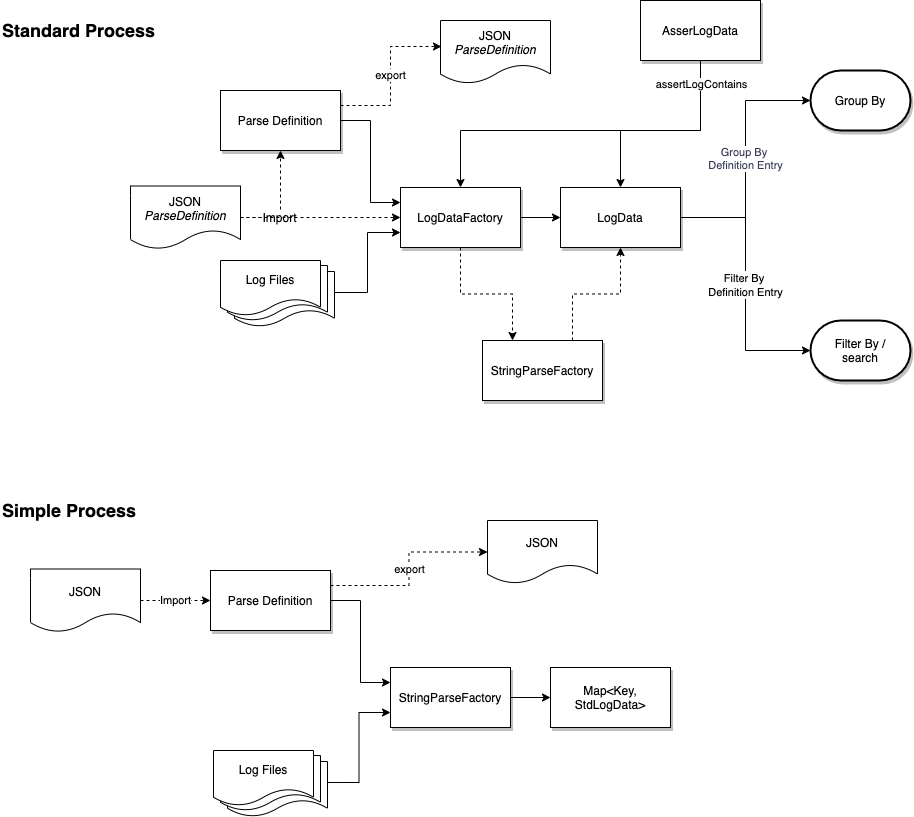

The diagram above was exported from draw.io. Its source (the exported page's mxGraphModel, read from the mxfile embedded in the PNG):
<mxGraphModel dx="1106" dy="822" grid="1" gridSize="10" guides="1" tooltips="1" connect="1" arrows="1" fold="1" page="1" pageScale="1" pageWidth="827" pageHeight="1169" background="#FFFFFF" math="0" shadow="0">
  <root>
    <mxCell id="dgaH53lybmkEFGB52cs7-0" />
    <mxCell id="dgaH53lybmkEFGB52cs7-1" parent="dgaH53lybmkEFGB52cs7-0" />
    <mxCell id="dgaH53lybmkEFGB52cs7-28" style="edgeStyle=orthogonalEdgeStyle;rounded=0;orthogonalLoop=1;jettySize=auto;html=1;exitX=1;exitY=0.5;exitDx=0;exitDy=0;entryX=0;entryY=0.25;entryDx=0;entryDy=0;labelBackgroundColor=#FFFFFF;fontColor=#393C56;" parent="dgaH53lybmkEFGB52cs7-1" source="dgaH53lybmkEFGB52cs7-22" target="dgaH53lybmkEFGB52cs7-27" edge="1">
      <mxGeometry relative="1" as="geometry" />
    </mxCell>
    <mxCell id="FXQAlGXq-PYeFnHcnt1Y-21" value="export" style="edgeStyle=orthogonalEdgeStyle;rounded=0;orthogonalLoop=1;jettySize=auto;html=1;exitX=1;exitY=0.25;exitDx=0;exitDy=0;entryX=0.009;entryY=0.413;entryDx=0;entryDy=0;entryPerimeter=0;dashed=1;labelBackgroundColor=#FFFFFF;strokeColor=#000000;fontSize=11;" parent="dgaH53lybmkEFGB52cs7-1" source="dgaH53lybmkEFGB52cs7-22" target="FXQAlGXq-PYeFnHcnt1Y-19" edge="1">
      <mxGeometry relative="1" as="geometry" />
    </mxCell>
    <mxCell id="dgaH53lybmkEFGB52cs7-22" value="Parse Definition" style="rounded=0;whiteSpace=wrap;html=1;shadow=1;labelBackgroundColor=#FFFFFF;" parent="dgaH53lybmkEFGB52cs7-1" vertex="1">
      <mxGeometry x="260" y="130" width="120" height="60" as="geometry" />
    </mxCell>
    <mxCell id="dgaH53lybmkEFGB52cs7-45" style="edgeStyle=orthogonalEdgeStyle;rounded=0;orthogonalLoop=1;jettySize=auto;html=1;exitX=1;exitY=0.5;exitDx=0;exitDy=0;entryX=0;entryY=0.5;entryDx=0;entryDy=0;fontColor=#393C56;labelBackgroundColor=#FFFFFF;" parent="dgaH53lybmkEFGB52cs7-1" source="dgaH53lybmkEFGB52cs7-27" target="dgaH53lybmkEFGB52cs7-42" edge="1">
      <mxGeometry relative="1" as="geometry" />
    </mxCell>
    <mxCell id="dgaH53lybmkEFGB52cs7-27" value="LogDataFactory" style="rounded=0;whiteSpace=wrap;html=1;shadow=1;labelBackgroundColor=#FFFFFF;" parent="dgaH53lybmkEFGB52cs7-1" vertex="1">
      <mxGeometry x="440" y="227" width="120" height="60" as="geometry" />
    </mxCell>
    <mxCell id="dgaH53lybmkEFGB52cs7-35" value="Group By &lt;br&gt;Definition Entry" style="edgeStyle=orthogonalEdgeStyle;rounded=0;orthogonalLoop=1;jettySize=auto;html=1;exitX=1;exitY=0.5;exitDx=0;exitDy=0;entryX=0;entryY=0.5;entryDx=0;entryDy=0;entryPerimeter=0;fontColor=#393C56;labelBackgroundColor=#FFFFFF;" parent="dgaH53lybmkEFGB52cs7-1" source="dgaH53lybmkEFGB52cs7-42" target="dgaH53lybmkEFGB52cs7-34" edge="1">
      <mxGeometry relative="1" as="geometry">
        <mxPoint x="700" y="260" as="sourcePoint" />
      </mxGeometry>
    </mxCell>
    <mxCell id="dgaH53lybmkEFGB52cs7-32" style="edgeStyle=orthogonalEdgeStyle;rounded=0;orthogonalLoop=1;jettySize=auto;html=1;exitX=0.5;exitY=1;exitDx=0;exitDy=0;labelBackgroundColor=#FFFFFF;fontColor=#393C56;" parent="dgaH53lybmkEFGB52cs7-1" edge="1">
      <mxGeometry relative="1" as="geometry">
        <mxPoint x="680" y="292" as="sourcePoint" />
        <mxPoint x="680" y="292" as="targetPoint" />
      </mxGeometry>
    </mxCell>
    <mxCell id="dgaH53lybmkEFGB52cs7-34" value="Group By" style="strokeWidth=2;html=1;shape=mxgraph.flowchart.terminator;whiteSpace=wrap;shadow=1;labelBackgroundColor=#FFFFFF;" parent="dgaH53lybmkEFGB52cs7-1" vertex="1">
      <mxGeometry x="850" y="110" width="100" height="60" as="geometry" />
    </mxCell>
    <mxCell id="FXQAlGXq-PYeFnHcnt1Y-17" value="&lt;font style=&quot;font-size: 11px&quot;&gt;Filter By &lt;br&gt;Definition Entry&lt;/font&gt;" style="edgeStyle=orthogonalEdgeStyle;rounded=0;orthogonalLoop=1;jettySize=auto;html=1;exitX=1;exitY=0.5;exitDx=0;exitDy=0;entryX=0;entryY=0.5;entryDx=0;entryDy=0;entryPerimeter=0;labelBackgroundColor=#FFFFFF;strokeColor=#000000;fontSize=12;" parent="dgaH53lybmkEFGB52cs7-1" source="dgaH53lybmkEFGB52cs7-42" target="FXQAlGXq-PYeFnHcnt1Y-16" edge="1">
      <mxGeometry relative="1" as="geometry" />
    </mxCell>
    <mxCell id="dgaH53lybmkEFGB52cs7-42" value="LogData" style="rounded=0;whiteSpace=wrap;html=1;shadow=1;labelBackgroundColor=#FFFFFF;" parent="dgaH53lybmkEFGB52cs7-1" vertex="1">
      <mxGeometry x="600" y="227" width="120" height="60" as="geometry" />
    </mxCell>
    <mxCell id="dgaH53lybmkEFGB52cs7-44" style="edgeStyle=orthogonalEdgeStyle;rounded=0;orthogonalLoop=1;jettySize=auto;html=1;entryX=0;entryY=0.75;entryDx=0;entryDy=0;fontColor=#393C56;labelBackgroundColor=#FFFFFF;exitX=1;exitY=0.382;exitDx=0;exitDy=0;exitPerimeter=0;" parent="dgaH53lybmkEFGB52cs7-1" source="FXQAlGXq-PYeFnHcnt1Y-4" target="dgaH53lybmkEFGB52cs7-27" edge="1">
      <mxGeometry relative="1" as="geometry">
        <mxPoint x="360" y="365" as="sourcePoint" />
      </mxGeometry>
    </mxCell>
    <mxCell id="ZcS6aGmG_2TChDtmGan3-1" style="edgeStyle=orthogonalEdgeStyle;rounded=0;orthogonalLoop=1;jettySize=auto;html=1;exitX=1;exitY=0.5;exitDx=0;exitDy=0;entryX=0;entryY=0.25;entryDx=0;entryDy=0;labelBackgroundColor=#FFFFFF;fontColor=#393C56;" parent="dgaH53lybmkEFGB52cs7-1" source="ZcS6aGmG_2TChDtmGan3-2" target="ZcS6aGmG_2TChDtmGan3-8" edge="1">
      <mxGeometry relative="1" as="geometry" />
    </mxCell>
    <mxCell id="FXQAlGXq-PYeFnHcnt1Y-20" value="export" style="edgeStyle=orthogonalEdgeStyle;rounded=0;orthogonalLoop=1;jettySize=auto;html=1;exitX=1;exitY=0.25;exitDx=0;exitDy=0;entryX=0;entryY=0.5;entryDx=0;entryDy=0;dashed=1;labelBackgroundColor=#FFFFFF;strokeColor=#000000;fontSize=11;" parent="dgaH53lybmkEFGB52cs7-1" source="ZcS6aGmG_2TChDtmGan3-2" target="FXQAlGXq-PYeFnHcnt1Y-18" edge="1">
      <mxGeometry relative="1" as="geometry" />
    </mxCell>
    <mxCell id="ZcS6aGmG_2TChDtmGan3-2" value="Parse Definition" style="rounded=0;whiteSpace=wrap;html=1;shadow=1;labelBackgroundColor=#FFFFFF;" parent="dgaH53lybmkEFGB52cs7-1" vertex="1">
      <mxGeometry x="250" y="610" width="120" height="60" as="geometry" />
    </mxCell>
    <mxCell id="ZcS6aGmG_2TChDtmGan3-7" style="edgeStyle=orthogonalEdgeStyle;rounded=0;orthogonalLoop=1;jettySize=auto;html=1;exitX=1;exitY=0.5;exitDx=0;exitDy=0;entryX=0;entryY=0.5;entryDx=0;entryDy=0;fontColor=#393C56;labelBackgroundColor=#FFFFFF;" parent="dgaH53lybmkEFGB52cs7-1" source="ZcS6aGmG_2TChDtmGan3-8" target="ZcS6aGmG_2TChDtmGan3-18" edge="1">
      <mxGeometry relative="1" as="geometry" />
    </mxCell>
    <mxCell id="ZcS6aGmG_2TChDtmGan3-8" value="StringParseFactory" style="rounded=0;whiteSpace=wrap;html=1;shadow=1;labelBackgroundColor=#FFFFFF;" parent="dgaH53lybmkEFGB52cs7-1" vertex="1">
      <mxGeometry x="430" y="707" width="120" height="60" as="geometry" />
    </mxCell>
    <mxCell id="ZcS6aGmG_2TChDtmGan3-11" style="edgeStyle=orthogonalEdgeStyle;rounded=0;orthogonalLoop=1;jettySize=auto;html=1;exitX=0.5;exitY=1;exitDx=0;exitDy=0;labelBackgroundColor=#FFFFFF;fontColor=#393C56;" parent="dgaH53lybmkEFGB52cs7-1" edge="1">
      <mxGeometry relative="1" as="geometry">
        <mxPoint x="565" y="752" as="sourcePoint" />
        <mxPoint x="565" y="752" as="targetPoint" />
      </mxGeometry>
    </mxCell>
    <mxCell id="ZcS6aGmG_2TChDtmGan3-18" value="Map&amp;lt;Key, StdLogData&amp;gt;" style="rounded=0;whiteSpace=wrap;html=1;shadow=1;labelBackgroundColor=#FFFFFF;" parent="dgaH53lybmkEFGB52cs7-1" vertex="1">
      <mxGeometry x="590" y="707" width="120" height="60" as="geometry" />
    </mxCell>
    <mxCell id="ZcS6aGmG_2TChDtmGan3-19" style="edgeStyle=orthogonalEdgeStyle;rounded=0;orthogonalLoop=1;jettySize=auto;html=1;entryX=0;entryY=0.75;entryDx=0;entryDy=0;fontColor=#393C56;labelBackgroundColor=#FFFFFF;exitX=0.99;exitY=0.382;exitDx=0;exitDy=0;exitPerimeter=0;" parent="dgaH53lybmkEFGB52cs7-1" source="FXQAlGXq-PYeFnHcnt1Y-8" target="ZcS6aGmG_2TChDtmGan3-8" edge="1">
      <mxGeometry relative="1" as="geometry">
        <mxPoint x="240" y="830" as="sourcePoint" />
      </mxGeometry>
    </mxCell>
    <mxCell id="ZcS6aGmG_2TChDtmGan3-20" value="StringParseFactory" style="rounded=0;whiteSpace=wrap;html=1;shadow=1;labelBackgroundColor=#FFFFFF;" parent="dgaH53lybmkEFGB52cs7-1" vertex="1">
      <mxGeometry x="522" y="380" width="120" height="60" as="geometry" />
    </mxCell>
    <mxCell id="_qDiZtJDH_eAJUZ3RI7b-0" style="edgeStyle=orthogonalEdgeStyle;rounded=0;orthogonalLoop=1;jettySize=auto;html=1;exitX=0.5;exitY=1;exitDx=0;exitDy=0;fontColor=#393C56;labelBackgroundColor=#FFFFFF;entryX=0.25;entryY=0;entryDx=0;entryDy=0;dashed=1;" parent="dgaH53lybmkEFGB52cs7-1" source="dgaH53lybmkEFGB52cs7-27" target="ZcS6aGmG_2TChDtmGan3-20" edge="1">
      <mxGeometry relative="1" as="geometry">
        <mxPoint x="410" y="440" as="sourcePoint" />
        <mxPoint x="570" y="370" as="targetPoint" />
      </mxGeometry>
    </mxCell>
    <mxCell id="_qDiZtJDH_eAJUZ3RI7b-1" style="edgeStyle=orthogonalEdgeStyle;rounded=0;orthogonalLoop=1;jettySize=auto;html=1;entryX=0.5;entryY=1;entryDx=0;entryDy=0;fontColor=#393C56;labelBackgroundColor=#FFFFFF;exitX=0.75;exitY=0;exitDx=0;exitDy=0;dashed=1;" parent="dgaH53lybmkEFGB52cs7-1" source="ZcS6aGmG_2TChDtmGan3-20" target="dgaH53lybmkEFGB52cs7-42" edge="1">
      <mxGeometry relative="1" as="geometry">
        <mxPoint x="600" y="370" as="sourcePoint" />
        <mxPoint x="460" y="292" as="targetPoint" />
      </mxGeometry>
    </mxCell>
    <mxCell id="1agXI5S5L0JTu-YKie4S-0" value="Simple Process" style="text;html=1;align=left;verticalAlign=middle;whiteSpace=wrap;rounded=0;fontSize=18;fontStyle=1;labelBackgroundColor=#FFFFFF;" parent="dgaH53lybmkEFGB52cs7-1" vertex="1">
      <mxGeometry x="40" y="540" width="220" height="20" as="geometry" />
    </mxCell>
    <mxCell id="1agXI5S5L0JTu-YKie4S-1" value="Standard Process" style="text;html=1;align=left;verticalAlign=middle;whiteSpace=wrap;rounded=0;fontSize=18;fontStyle=1;labelBackgroundColor=#FFFFFF;" parent="dgaH53lybmkEFGB52cs7-1" vertex="1">
      <mxGeometry x="40" y="60" width="220" height="20" as="geometry" />
    </mxCell>
    <mxCell id="FXQAlGXq-PYeFnHcnt1Y-6" value="" style="group" parent="dgaH53lybmkEFGB52cs7-1" vertex="1" connectable="0">
      <mxGeometry x="260" y="300" width="114" height="66" as="geometry" />
    </mxCell>
    <mxCell id="FXQAlGXq-PYeFnHcnt1Y-4" value="" style="shape=document;whiteSpace=wrap;html=1;boundedLbl=1;labelBackgroundColor=#FFFFFF;strokeColor=#000000;fillColor=#FFFFFF;fontSize=18;align=left;" parent="FXQAlGXq-PYeFnHcnt1Y-6" vertex="1">
      <mxGeometry x="14" y="11" width="100" height="55" as="geometry" />
    </mxCell>
    <mxCell id="FXQAlGXq-PYeFnHcnt1Y-3" value="" style="shape=document;whiteSpace=wrap;html=1;boundedLbl=1;labelBackgroundColor=#FFFFFF;strokeColor=#000000;fillColor=#FFFFFF;fontSize=18;align=left;" parent="FXQAlGXq-PYeFnHcnt1Y-6" vertex="1">
      <mxGeometry x="7" y="5" width="100" height="55" as="geometry" />
    </mxCell>
    <mxCell id="FXQAlGXq-PYeFnHcnt1Y-2" value="Log Files" style="shape=document;whiteSpace=wrap;html=1;boundedLbl=1;labelBackgroundColor=#FFFFFF;strokeColor=#000000;fillColor=#FFFFFF;fontSize=12;align=center;" parent="FXQAlGXq-PYeFnHcnt1Y-6" vertex="1">
      <mxGeometry width="100" height="55" as="geometry" />
    </mxCell>
    <mxCell id="FXQAlGXq-PYeFnHcnt1Y-7" value="" style="group" parent="dgaH53lybmkEFGB52cs7-1" vertex="1" connectable="0">
      <mxGeometry x="253" y="790" width="114" height="66" as="geometry" />
    </mxCell>
    <mxCell id="FXQAlGXq-PYeFnHcnt1Y-8" value="" style="shape=document;whiteSpace=wrap;html=1;boundedLbl=1;labelBackgroundColor=#FFFFFF;strokeColor=#000000;fillColor=#FFFFFF;fontSize=18;align=left;" parent="FXQAlGXq-PYeFnHcnt1Y-7" vertex="1">
      <mxGeometry x="14" y="11" width="100" height="55" as="geometry" />
    </mxCell>
    <mxCell id="FXQAlGXq-PYeFnHcnt1Y-9" value="" style="shape=document;whiteSpace=wrap;html=1;boundedLbl=1;labelBackgroundColor=#FFFFFF;strokeColor=#000000;fillColor=#FFFFFF;fontSize=18;align=left;" parent="FXQAlGXq-PYeFnHcnt1Y-7" vertex="1">
      <mxGeometry x="7" y="5" width="100" height="55" as="geometry" />
    </mxCell>
    <mxCell id="FXQAlGXq-PYeFnHcnt1Y-10" value="Log Files" style="shape=document;whiteSpace=wrap;html=1;boundedLbl=1;labelBackgroundColor=#FFFFFF;strokeColor=#000000;fillColor=#FFFFFF;fontSize=12;align=center;" parent="FXQAlGXq-PYeFnHcnt1Y-7" vertex="1">
      <mxGeometry width="100" height="55" as="geometry" />
    </mxCell>
    <mxCell id="FXQAlGXq-PYeFnHcnt1Y-12" value="Import" style="edgeStyle=orthogonalEdgeStyle;rounded=0;orthogonalLoop=1;jettySize=auto;html=1;exitX=1;exitY=0.5;exitDx=0;exitDy=0;entryX=0.5;entryY=1;entryDx=0;entryDy=0;labelBackgroundColor=#FFFFFF;strokeColor=#000000;fontSize=12;dashed=1;" parent="dgaH53lybmkEFGB52cs7-1" source="FXQAlGXq-PYeFnHcnt1Y-11" target="dgaH53lybmkEFGB52cs7-22" edge="1">
      <mxGeometry x="-0.2627" relative="1" as="geometry">
        <mxPoint as="offset" />
      </mxGeometry>
    </mxCell>
    <mxCell id="FXQAlGXq-PYeFnHcnt1Y-11" value="JSON&lt;br&gt;&lt;i&gt;ParseDefinition&lt;/i&gt;" style="shape=document;whiteSpace=wrap;html=1;boundedLbl=1;labelBackgroundColor=#FFFFFF;strokeColor=#000000;fillColor=#FFFFFF;fontSize=12;align=center;" parent="dgaH53lybmkEFGB52cs7-1" vertex="1">
      <mxGeometry x="170" y="225.5" width="110" height="63" as="geometry" />
    </mxCell>
    <mxCell id="FXQAlGXq-PYeFnHcnt1Y-14" value="Import" style="edgeStyle=orthogonalEdgeStyle;rounded=0;orthogonalLoop=1;jettySize=auto;html=1;exitX=1;exitY=0.5;exitDx=0;exitDy=0;entryX=0;entryY=0.5;entryDx=0;entryDy=0;labelBackgroundColor=#FFFFFF;strokeColor=#000000;fontSize=11;dashed=1;" parent="dgaH53lybmkEFGB52cs7-1" source="FXQAlGXq-PYeFnHcnt1Y-13" target="ZcS6aGmG_2TChDtmGan3-2" edge="1">
      <mxGeometry relative="1" as="geometry" />
    </mxCell>
    <mxCell id="FXQAlGXq-PYeFnHcnt1Y-13" value="JSON" style="shape=document;whiteSpace=wrap;html=1;boundedLbl=1;labelBackgroundColor=#FFFFFF;strokeColor=#000000;fillColor=#FFFFFF;fontSize=12;align=center;" parent="dgaH53lybmkEFGB52cs7-1" vertex="1">
      <mxGeometry x="70" y="608.5" width="110" height="63" as="geometry" />
    </mxCell>
    <mxCell id="FXQAlGXq-PYeFnHcnt1Y-16" value="Filter By /&lt;br&gt;search" style="strokeWidth=2;html=1;shape=mxgraph.flowchart.terminator;whiteSpace=wrap;shadow=1;labelBackgroundColor=#FFFFFF;" parent="dgaH53lybmkEFGB52cs7-1" vertex="1">
      <mxGeometry x="850" y="360" width="100" height="60" as="geometry" />
    </mxCell>
    <mxCell id="FXQAlGXq-PYeFnHcnt1Y-18" value="JSON" style="shape=document;whiteSpace=wrap;html=1;boundedLbl=1;labelBackgroundColor=#FFFFFF;strokeColor=#000000;fillColor=#FFFFFF;fontSize=12;align=center;" parent="dgaH53lybmkEFGB52cs7-1" vertex="1">
      <mxGeometry x="527" y="560" width="110" height="63" as="geometry" />
    </mxCell>
    <mxCell id="FXQAlGXq-PYeFnHcnt1Y-19" value="JSON&lt;br&gt;&lt;i&gt;ParseDefinition&lt;/i&gt;" style="shape=document;whiteSpace=wrap;html=1;boundedLbl=1;labelBackgroundColor=#FFFFFF;strokeColor=#000000;fillColor=#FFFFFF;fontSize=12;align=center;" parent="dgaH53lybmkEFGB52cs7-1" vertex="1">
      <mxGeometry x="480" y="60" width="110" height="63" as="geometry" />
    </mxCell>
    <mxCell id="lyjGug2tUvNNUlWhtMs8-1" style="edgeStyle=orthogonalEdgeStyle;rounded=0;orthogonalLoop=1;jettySize=auto;html=1;entryX=0.5;entryY=0;entryDx=0;entryDy=0;" edge="1" parent="dgaH53lybmkEFGB52cs7-1" source="lyjGug2tUvNNUlWhtMs8-0" target="dgaH53lybmkEFGB52cs7-27">
      <mxGeometry relative="1" as="geometry">
        <Array as="points">
          <mxPoint x="740" y="170" />
          <mxPoint x="500" y="170" />
        </Array>
      </mxGeometry>
    </mxCell>
    <mxCell id="lyjGug2tUvNNUlWhtMs8-2" style="edgeStyle=orthogonalEdgeStyle;rounded=0;orthogonalLoop=1;jettySize=auto;html=1;exitX=0.5;exitY=1;exitDx=0;exitDy=0;entryX=0.5;entryY=0;entryDx=0;entryDy=0;" edge="1" parent="dgaH53lybmkEFGB52cs7-1" source="lyjGug2tUvNNUlWhtMs8-0" target="dgaH53lybmkEFGB52cs7-42">
      <mxGeometry relative="1" as="geometry">
        <Array as="points">
          <mxPoint x="740" y="170" />
          <mxPoint x="660" y="170" />
        </Array>
      </mxGeometry>
    </mxCell>
    <mxCell id="9uaXu-D09AmdbCkIUOTs-0" value="assertLogContains" style="edgeLabel;html=1;align=center;verticalAlign=middle;resizable=0;points=[];" vertex="1" connectable="0" parent="lyjGug2tUvNNUlWhtMs8-2">
      <mxGeometry x="-0.6618" y="1" relative="1" as="geometry">
        <mxPoint x="-1" y="-12" as="offset" />
      </mxGeometry>
    </mxCell>
    <mxCell id="lyjGug2tUvNNUlWhtMs8-0" value="AsserLogData" style="rounded=0;whiteSpace=wrap;html=1;shadow=1;labelBackgroundColor=#FFFFFF;" vertex="1" parent="dgaH53lybmkEFGB52cs7-1">
      <mxGeometry x="680" y="40" width="120" height="60" as="geometry" />
    </mxCell>
    <mxCell id="9uaXu-D09AmdbCkIUOTs-1" value="" style="edgeStyle=orthogonalEdgeStyle;rounded=0;orthogonalLoop=1;jettySize=auto;html=1;exitX=1;exitY=0.5;exitDx=0;exitDy=0;entryX=0;entryY=0.5;entryDx=0;entryDy=0;labelBackgroundColor=#FFFFFF;strokeColor=#000000;fontSize=12;dashed=1;" edge="1" parent="dgaH53lybmkEFGB52cs7-1" source="FXQAlGXq-PYeFnHcnt1Y-11" target="dgaH53lybmkEFGB52cs7-27">
      <mxGeometry relative="1" as="geometry">
        <mxPoint x="290" y="268.5" as="sourcePoint" />
        <mxPoint x="330" y="200" as="targetPoint" />
      </mxGeometry>
    </mxCell>
  </root>
</mxGraphModel>